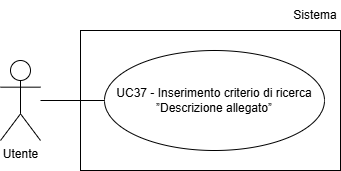

The diagram above was exported from draw.io. Its source (the exported page's mxGraphModel, read from the mxfile embedded in the PNG):
<mxGraphModel dx="1030" dy="561" grid="1" gridSize="10" guides="1" tooltips="1" connect="1" arrows="1" fold="1" page="1" pageScale="1" pageWidth="827" pageHeight="1169" math="0" shadow="0">
  <root>
    <mxCell id="0" />
    <mxCell id="1" parent="0" />
    <mxCell id="3VbLNWnphR2Up3gGh5eL-1" parent="1" style="shape=umlActor;verticalLabelPosition=bottom;verticalAlign=top;html=1;outlineConnect=0;" value="Utente" vertex="1">
      <mxGeometry height="80" width="40" x="200" y="210" as="geometry" />
    </mxCell>
    <mxCell id="3VbLNWnphR2Up3gGh5eL-3" parent="1" style="ellipse;whiteSpace=wrap;html=1;align=center;" value="UC37 - Inserimento criterio di ricerca ”Descrizione allegato”" vertex="1">
      <mxGeometry height="100" width="220" x="304" y="200" as="geometry" />
    </mxCell>
    <mxCell id="3VbLNWnphR2Up3gGh5eL-4" edge="1" parent="1" style="endArrow=none;html=1;rounded=0;entryX=0;entryY=0.5;entryDx=0;entryDy=0;" target="3VbLNWnphR2Up3gGh5eL-3">
      <mxGeometry height="50" relative="1" width="50" as="geometry">
        <mxPoint x="240" y="250" as="sourcePoint" />
      </mxGeometry>
    </mxCell>
    <mxCell id="7x8rmjsn3FxgkkiTW90M-1" parent="1" style="rounded=0;whiteSpace=wrap;html=1;fillColor=none;" value="" vertex="1">
      <mxGeometry height="140" width="260" x="280" y="180" as="geometry" />
    </mxCell>
    <mxCell id="7x8rmjsn3FxgkkiTW90M-2" parent="1" style="text;html=1;whiteSpace=wrap;strokeColor=none;fillColor=none;align=center;verticalAlign=middle;rounded=0;" value="Sistema" vertex="1">
      <mxGeometry height="30" width="50" x="490" y="150" as="geometry" />
    </mxCell>
  </root>
</mxGraphModel>